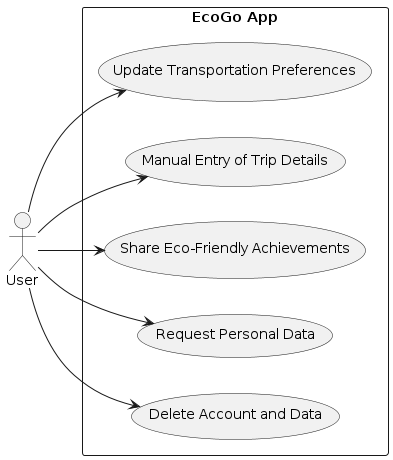

The diagram above was rendered by PlantUML. Its source (embedded in the PNG):
@startuml
left to right direction
actor User

rectangle "EcoGo App" {
  User --> (Update Transportation Preferences)
  User --> (Manual Entry of Trip Details)
  User --> (Share Eco-Friendly Achievements)
  User --> (Request Personal Data)
  User --> (Delete Account and Data)
}

@enduml